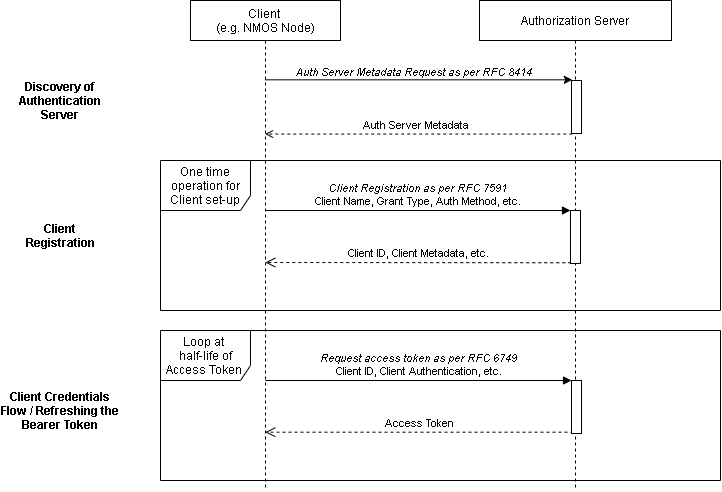

The diagram above was exported from draw.io. Its source (the exported page's mxGraphModel, read from the mxfile embedded in the PNG):
<mxGraphModel dx="592" dy="546" grid="1" gridSize="10" guides="1" tooltips="1" connect="1" arrows="1" fold="1" page="1" pageScale="1" pageWidth="827" pageHeight="583" math="0" shadow="0">
  <root>
    <mxCell id="0" />
    <mxCell id="1" parent="0" />
    <mxCell id="KBdhPKM8WCPAQau9ARn2-5" value="One time operation for Client set-up" style="shape=umlFrame;whiteSpace=wrap;html=1;width=90;height=50;" parent="1" vertex="1">
      <mxGeometry x="200" y="200" width="560" height="150" as="geometry" />
    </mxCell>
    <mxCell id="KBdhPKM8WCPAQau9ARn2-3" value="Authorization Server" style="shape=umlLifeline;perimeter=lifelinePerimeter;whiteSpace=wrap;html=1;container=0;collapsible=0;recursiveResize=0;outlineConnect=0;" parent="1" vertex="1">
      <mxGeometry x="519" y="40" width="192" height="490" as="geometry" />
    </mxCell>
    <mxCell id="KBdhPKM8WCPAQau9ARn2-11" value="&lt;i&gt;Client Registration as per RFC 7591&lt;br&gt;&lt;/i&gt;Client Name, Grant Type, Auth Method, etc." style="html=1;verticalAlign=bottom;endArrow=block;entryX=0;entryY=0;" parent="1" source="KBdhPKM8WCPAQau9ARn2-1" target="KBdhPKM8WCPAQau9ARn2-4" edge="1">
      <mxGeometry relative="1" as="geometry">
        <mxPoint x="536" y="197" as="sourcePoint" />
      </mxGeometry>
    </mxCell>
    <mxCell id="KBdhPKM8WCPAQau9ARn2-12" value="Client ID, Client Metadata, etc." style="html=1;verticalAlign=bottom;endArrow=open;dashed=1;endSize=8;exitX=0.076;exitY=0.986;exitDx=0;exitDy=0;exitPerimeter=0;" parent="1" edge="1" source="KBdhPKM8WCPAQau9ARn2-4">
      <mxGeometry relative="1" as="geometry">
        <mxPoint x="304.81034482758605" y="302.0000000000001" as="targetPoint" />
        <mxPoint x="606" y="302" as="sourcePoint" />
      </mxGeometry>
    </mxCell>
    <mxCell id="KBdhPKM8WCPAQau9ARn2-17" value="Access Token" style="html=1;verticalAlign=bottom;endArrow=open;dashed=1;endSize=8;exitX=0.2;exitY=0.975;exitDx=0;exitDy=0;exitPerimeter=0;" parent="1" source="KBdhPKM8WCPAQau9ARn2-6" edge="1">
      <mxGeometry relative="1" as="geometry">
        <mxPoint x="304.81034482758605" y="471.67500000000007" as="targetPoint" />
        <mxPoint x="615.33" y="470.1700000000001" as="sourcePoint" />
      </mxGeometry>
    </mxCell>
    <mxCell id="KBdhPKM8WCPAQau9ARn2-18" value="&lt;i&gt;Request access token as per RFC 6749&lt;/i&gt;&lt;br&gt;Client ID, Client Authentication, etc." style="html=1;verticalAlign=bottom;endArrow=block;entryX=0;entryY=0;" parent="1" target="KBdhPKM8WCPAQau9ARn2-6" edge="1">
      <mxGeometry relative="1" as="geometry">
        <mxPoint x="304.81034482758605" y="420.0000000000001" as="sourcePoint" />
      </mxGeometry>
    </mxCell>
    <mxCell id="KBdhPKM8WCPAQau9ARn2-4" value="" style="html=1;points=[];perimeter=orthogonalPerimeter;" parent="1" vertex="1">
      <mxGeometry x="610" y="250" width="10" height="53" as="geometry" />
    </mxCell>
    <mxCell id="KBdhPKM8WCPAQau9ARn2-6" value="" style="html=1;points=[];perimeter=orthogonalPerimeter;" parent="1" vertex="1">
      <mxGeometry x="611" y="420" width="10" height="53" as="geometry" />
    </mxCell>
    <mxCell id="KBdhPKM8WCPAQau9ARn2-20" value="" style="endArrow=classic;html=1;" parent="1" edge="1">
      <mxGeometry width="50" height="50" relative="1" as="geometry">
        <mxPoint x="304.5" y="119.31999999999994" as="sourcePoint" />
        <mxPoint x="611.75" y="119.31999999999994" as="targetPoint" />
      </mxGeometry>
    </mxCell>
    <mxCell id="KBdhPKM8WCPAQau9ARn2-21" value="&lt;i&gt;Auth Server Metadata Request as per RFC 8414&lt;/i&gt;" style="edgeLabel;html=1;align=center;verticalAlign=bottom;resizable=0;points=[];" parent="KBdhPKM8WCPAQau9ARn2-20" vertex="1" connectable="0">
      <mxGeometry x="0.1445" y="-1" relative="1" as="geometry">
        <mxPoint x="-28.17" y="0.019999999999999574" as="offset" />
      </mxGeometry>
    </mxCell>
    <mxCell id="KBdhPKM8WCPAQau9ARn2-22" value="" style="endArrow=open;html=1;dashed=1;endFill=0;" parent="1" edge="1">
      <mxGeometry width="50" height="50" relative="1" as="geometry">
        <mxPoint x="611.75" y="173.55999999999995" as="sourcePoint" />
        <mxPoint x="304.5" y="173.55999999999995" as="targetPoint" />
      </mxGeometry>
    </mxCell>
    <mxCell id="KBdhPKM8WCPAQau9ARn2-23" value="Auth Server Metadata" style="edgeLabel;html=1;align=center;verticalAlign=bottom;resizable=0;points=[];" parent="KBdhPKM8WCPAQau9ARn2-22" vertex="1" connectable="0">
      <mxGeometry x="0.1555" relative="1" as="geometry">
        <mxPoint x="19.739999999999995" y="-0.009999999999999787" as="offset" />
      </mxGeometry>
    </mxCell>
    <mxCell id="cFbqOavbiYXWHhe0aNjS-2" value="&lt;b&gt;Discovery of Authentication Server&lt;/b&gt;" style="text;html=1;strokeColor=none;fillColor=none;align=center;verticalAlign=middle;whiteSpace=wrap;rounded=0;" parent="1" vertex="1">
      <mxGeometry x="40" y="110" width="120" height="60" as="geometry" />
    </mxCell>
    <mxCell id="cFbqOavbiYXWHhe0aNjS-3" value="&lt;b&gt;Client Registration&lt;/b&gt;" style="text;html=1;strokeColor=none;fillColor=none;align=center;verticalAlign=middle;whiteSpace=wrap;rounded=0;" parent="1" vertex="1">
      <mxGeometry x="60" y="200" width="80" height="150" as="geometry" />
    </mxCell>
    <mxCell id="cFbqOavbiYXWHhe0aNjS-4" value="&lt;b&gt;Client Credentials Flow / Refreshing the Bearer Token&lt;/b&gt;" style="text;html=1;strokeColor=none;fillColor=none;align=center;verticalAlign=middle;whiteSpace=wrap;rounded=0;" parent="1" vertex="1">
      <mxGeometry x="40" y="410" width="120" height="80" as="geometry" />
    </mxCell>
    <mxCell id="KBdhPKM8WCPAQau9ARn2-1" value="Client &lt;br&gt;(e.g. NMOS Node)" style="shape=umlLifeline;perimeter=lifelinePerimeter;whiteSpace=wrap;html=1;container=1;collapsible=0;recursiveResize=0;outlineConnect=0;" parent="1" vertex="1">
      <mxGeometry x="230" y="40" width="150" height="490" as="geometry" />
    </mxCell>
    <mxCell id="0okMkR76fkh3MRL8pXcT-1" value="" style="html=1;points=[];perimeter=orthogonalPerimeter;" parent="1" vertex="1">
      <mxGeometry x="611" y="120" width="10" height="53" as="geometry" />
    </mxCell>
    <mxCell id="PjqWE7_z236Kc1Ff4tqq-1" value="Loop at &lt;br&gt;half-life of Access Token&amp;nbsp;" style="shape=umlFrame;whiteSpace=wrap;html=1;width=90;height=50;" vertex="1" parent="1">
      <mxGeometry x="200" y="370" width="560" height="150" as="geometry" />
    </mxCell>
  </root>
</mxGraphModel>